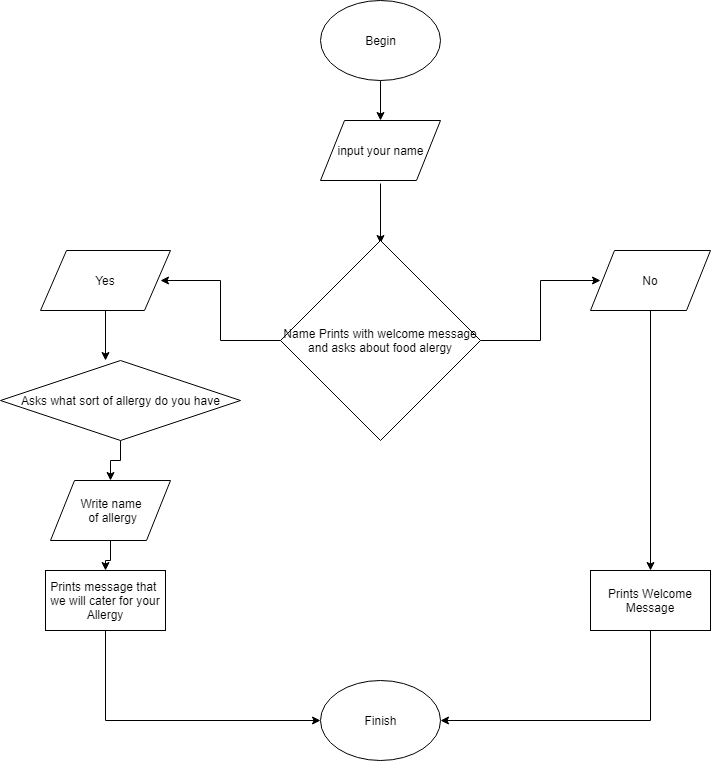

The diagram above was exported from draw.io. Its source (the exported page's mxGraphModel, read from the mxfile embedded in the PNG):
<mxGraphModel dx="241" dy="491" grid="1" gridSize="10" guides="1" tooltips="1" connect="1" arrows="1" fold="1" page="1" pageScale="1" pageWidth="827" pageHeight="1169" math="0" shadow="0">
  <root>
    <mxCell id="0" />
    <mxCell id="1" parent="0" />
    <mxCell id="KsSCQ7Rns4_pdxzKVlWQ-14" style="edgeStyle=orthogonalEdgeStyle;rounded=0;orthogonalLoop=1;jettySize=auto;html=1;entryX=0.5;entryY=0;entryDx=0;entryDy=0;" parent="1" source="KsSCQ7Rns4_pdxzKVlWQ-1" target="KsSCQ7Rns4_pdxzKVlWQ-2" edge="1">
      <mxGeometry relative="1" as="geometry" />
    </mxCell>
    <mxCell id="KsSCQ7Rns4_pdxzKVlWQ-1" value="Begin" style="ellipse;whiteSpace=wrap;html=1;" parent="1" vertex="1">
      <mxGeometry x="360" width="120" height="80" as="geometry" />
    </mxCell>
    <mxCell id="KsSCQ7Rns4_pdxzKVlWQ-16" style="edgeStyle=orthogonalEdgeStyle;rounded=0;orthogonalLoop=1;jettySize=auto;html=1;entryX=0.5;entryY=0;entryDx=0;entryDy=0;" parent="1" edge="1">
      <mxGeometry relative="1" as="geometry">
        <mxPoint x="420" y="183" as="sourcePoint" />
        <mxPoint x="420" y="243" as="targetPoint" />
      </mxGeometry>
    </mxCell>
    <mxCell id="KsSCQ7Rns4_pdxzKVlWQ-2" value="input your name" style="shape=parallelogram;perimeter=parallelogramPerimeter;whiteSpace=wrap;html=1;" parent="1" vertex="1">
      <mxGeometry x="360" y="120" width="120" height="60" as="geometry" />
    </mxCell>
    <mxCell id="KsSCQ7Rns4_pdxzKVlWQ-4" style="edgeStyle=orthogonalEdgeStyle;rounded=0;orthogonalLoop=1;jettySize=auto;html=1;" parent="1" source="KsSCQ7Rns4_pdxzKVlWQ-3" edge="1">
      <mxGeometry relative="1" as="geometry">
        <mxPoint x="200" y="280" as="targetPoint" />
      </mxGeometry>
    </mxCell>
    <mxCell id="KsSCQ7Rns4_pdxzKVlWQ-8" style="edgeStyle=orthogonalEdgeStyle;rounded=0;orthogonalLoop=1;jettySize=auto;html=1;" parent="1" source="KsSCQ7Rns4_pdxzKVlWQ-3" edge="1">
      <mxGeometry relative="1" as="geometry">
        <mxPoint x="640" y="280" as="targetPoint" />
      </mxGeometry>
    </mxCell>
    <mxCell id="KsSCQ7Rns4_pdxzKVlWQ-3" value="Name Prints with welcome message and asks about food alergy&lt;br&gt;" style="rhombus;whiteSpace=wrap;html=1;" parent="1" vertex="1">
      <mxGeometry x="320" y="240" width="200" height="200" as="geometry" />
    </mxCell>
    <mxCell id="KsSCQ7Rns4_pdxzKVlWQ-12" style="edgeStyle=orthogonalEdgeStyle;rounded=0;orthogonalLoop=1;jettySize=auto;html=1;" parent="1" source="KsSCQ7Rns4_pdxzKVlWQ-5" edge="1">
      <mxGeometry relative="1" as="geometry">
        <mxPoint x="145" y="360" as="targetPoint" />
      </mxGeometry>
    </mxCell>
    <mxCell id="KsSCQ7Rns4_pdxzKVlWQ-5" value="Yes&lt;br&gt;" style="shape=parallelogram;perimeter=parallelogramPerimeter;whiteSpace=wrap;html=1;" parent="1" vertex="1">
      <mxGeometry x="80" y="250" width="130" height="60" as="geometry" />
    </mxCell>
    <mxCell id="KsSCQ7Rns4_pdxzKVlWQ-27" value="" style="edgeStyle=orthogonalEdgeStyle;rounded=0;orthogonalLoop=1;jettySize=auto;html=1;" parent="1" source="KsSCQ7Rns4_pdxzKVlWQ-9" target="KsSCQ7Rns4_pdxzKVlWQ-24" edge="1">
      <mxGeometry relative="1" as="geometry" />
    </mxCell>
    <mxCell id="KsSCQ7Rns4_pdxzKVlWQ-9" value="No&lt;br&gt;" style="shape=parallelogram;perimeter=parallelogramPerimeter;whiteSpace=wrap;html=1;" parent="1" vertex="1">
      <mxGeometry x="630" y="250" width="120" height="60" as="geometry" />
    </mxCell>
    <mxCell id="KsSCQ7Rns4_pdxzKVlWQ-25" value="" style="edgeStyle=orthogonalEdgeStyle;rounded=0;orthogonalLoop=1;jettySize=auto;html=1;" parent="1" source="KsSCQ7Rns4_pdxzKVlWQ-20" target="KsSCQ7Rns4_pdxzKVlWQ-22" edge="1">
      <mxGeometry relative="1" as="geometry" />
    </mxCell>
    <mxCell id="KsSCQ7Rns4_pdxzKVlWQ-20" value="Asks what sort of allergy do you have&lt;br&gt;" style="rhombus;whiteSpace=wrap;html=1;" parent="1" vertex="1">
      <mxGeometry x="40" y="360" width="240" height="80" as="geometry" />
    </mxCell>
    <mxCell id="KsSCQ7Rns4_pdxzKVlWQ-32" value="" style="edgeStyle=orthogonalEdgeStyle;rounded=0;orthogonalLoop=1;jettySize=auto;html=1;" parent="1" source="KsSCQ7Rns4_pdxzKVlWQ-22" target="KsSCQ7Rns4_pdxzKVlWQ-31" edge="1">
      <mxGeometry relative="1" as="geometry" />
    </mxCell>
    <mxCell id="KsSCQ7Rns4_pdxzKVlWQ-22" value="Write name&lt;br&gt;&amp;nbsp;of allergy" style="shape=parallelogram;perimeter=parallelogramPerimeter;whiteSpace=wrap;html=1;" parent="1" vertex="1">
      <mxGeometry x="90" y="480" width="120" height="60" as="geometry" />
    </mxCell>
    <mxCell id="KsSCQ7Rns4_pdxzKVlWQ-30" style="edgeStyle=orthogonalEdgeStyle;rounded=0;orthogonalLoop=1;jettySize=auto;html=1;entryX=1;entryY=0.5;entryDx=0;entryDy=0;" parent="1" source="KsSCQ7Rns4_pdxzKVlWQ-24" target="KsSCQ7Rns4_pdxzKVlWQ-26" edge="1">
      <mxGeometry relative="1" as="geometry">
        <Array as="points">
          <mxPoint x="690" y="720" />
        </Array>
      </mxGeometry>
    </mxCell>
    <mxCell id="KsSCQ7Rns4_pdxzKVlWQ-24" value="Prints Welcome Message" style="rounded=0;whiteSpace=wrap;html=1;" parent="1" vertex="1">
      <mxGeometry x="630" y="570" width="120" height="60" as="geometry" />
    </mxCell>
    <mxCell id="KsSCQ7Rns4_pdxzKVlWQ-26" value="Finish" style="ellipse;whiteSpace=wrap;html=1;" parent="1" vertex="1">
      <mxGeometry x="360" y="680" width="120" height="80" as="geometry" />
    </mxCell>
    <mxCell id="KsSCQ7Rns4_pdxzKVlWQ-37" style="edgeStyle=orthogonalEdgeStyle;rounded=0;orthogonalLoop=1;jettySize=auto;html=1;" parent="1" source="KsSCQ7Rns4_pdxzKVlWQ-31" target="KsSCQ7Rns4_pdxzKVlWQ-26" edge="1">
      <mxGeometry relative="1" as="geometry">
        <Array as="points">
          <mxPoint x="145" y="720" />
        </Array>
      </mxGeometry>
    </mxCell>
    <mxCell id="KsSCQ7Rns4_pdxzKVlWQ-31" value="Prints message that&amp;nbsp;&lt;br&gt;we will cater for your&lt;br&gt;Allergy&lt;br&gt;" style="rounded=0;whiteSpace=wrap;html=1;" parent="1" vertex="1">
      <mxGeometry x="85" y="570" width="120" height="60" as="geometry" />
    </mxCell>
    <mxCell id="KsSCQ7Rns4_pdxzKVlWQ-38" style="edgeStyle=orthogonalEdgeStyle;rounded=0;orthogonalLoop=1;jettySize=auto;html=1;exitX=0.5;exitY=1;exitDx=0;exitDy=0;" parent="1" source="KsSCQ7Rns4_pdxzKVlWQ-3" target="KsSCQ7Rns4_pdxzKVlWQ-3" edge="1">
      <mxGeometry relative="1" as="geometry" />
    </mxCell>
  </root>
</mxGraphModel>